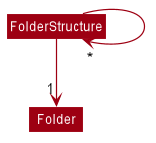

The diagram above was rendered by PlantUML. Its source (embedded in the PNG):
@startuml








skinparam BackgroundColor #FFFFFFF

skinparam Shadowing false

skinparam Class {
    FontColor #FFFFFF
    BorderThickness 1
    BorderColor #FFFFFF
    StereotypeFontColor #FFFFFF
    FontName Arial
}

skinparam Actor {
    BorderColor #000000
    Color #000000
    FontName Arial
}

skinparam Sequence {
    MessageAlign center
    BoxFontSize 15
    BoxPadding 0
    BoxFontColor #FFFFFF
    FontName Arial
}

skinparam Participant {
    FontColor #FFFFFFF
    Padding 20
}

skinparam MinClassWidth 50
skinparam ParticipantPadding 10
skinparam Shadowing false
skinparam DefaultTextAlignment center
skinparam packageStyle Rectangle

hide footbox
hide members
hide circle
skinparam arrowThickness 1.1
skinparam arrowColor #9D0012
skinparam classBackgroundColor #9D0012

FolderStructure -down-> "1" Folder
FolderStructure -> "*" FolderStructure
@enduml